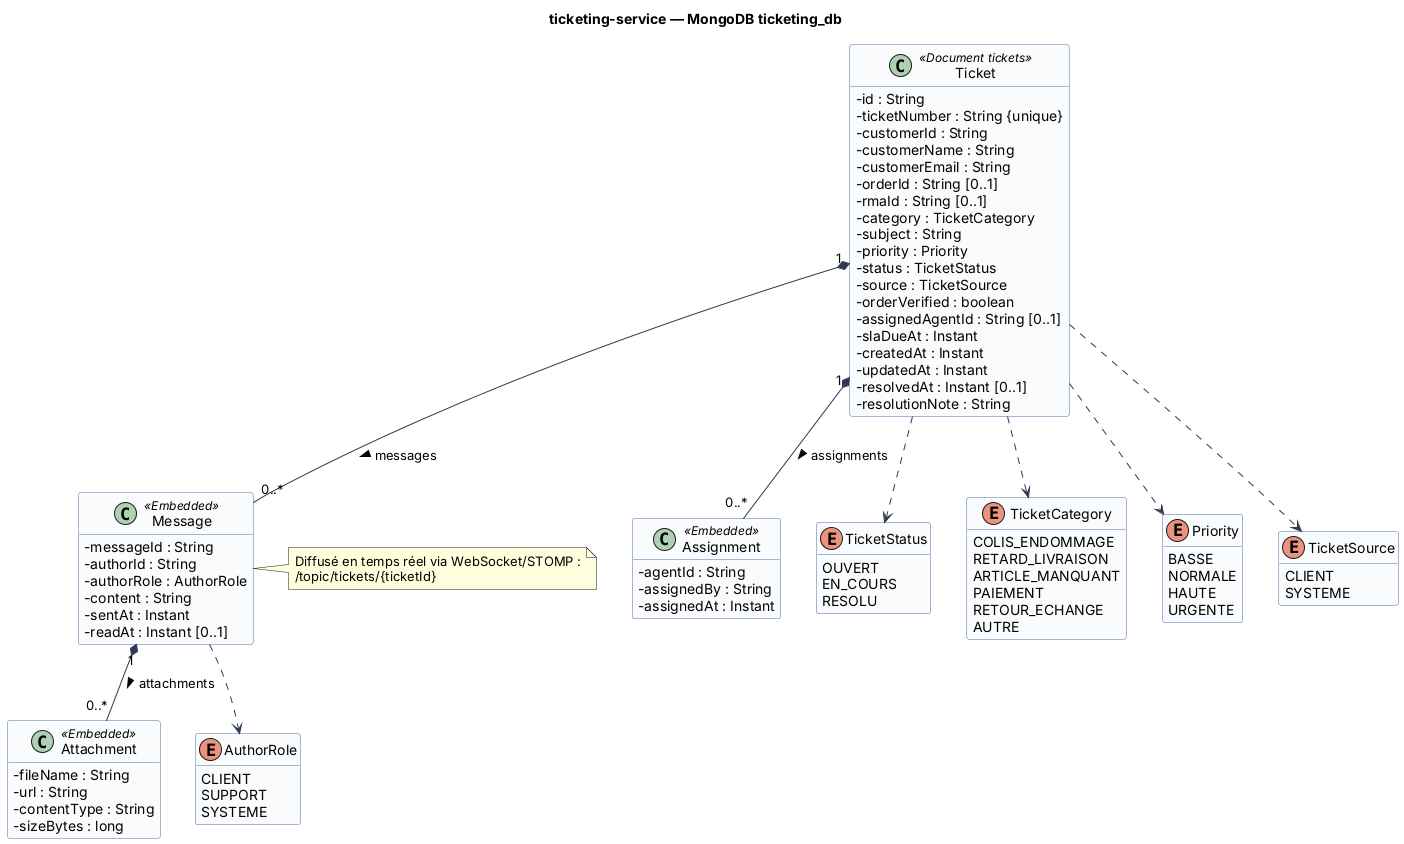

The diagram above was rendered by PlantUML. Its source (embedded in the PNG):
@startuml classes-ticketing-service
!include _style.iuml
title ticketing-service — MongoDB ticketing_db

class Ticket <<Document tickets>> {
  - id : String
  - ticketNumber : String {unique}
  - customerId : String
  - customerName : String
  - customerEmail : String
  - orderId : String [0..1]
  - rmaId : String [0..1]
  - category : TicketCategory
  - subject : String
  - priority : Priority
  - status : TicketStatus
  - source : TicketSource
  - orderVerified : boolean
  - assignedAgentId : String [0..1]
  - slaDueAt : Instant
  - createdAt : Instant
  - updatedAt : Instant
  - resolvedAt : Instant [0..1]
  - resolutionNote : String
}
class Message <<Embedded>> {
  - messageId : String
  - authorId : String
  - authorRole : AuthorRole
  - content : String
  - sentAt : Instant
  - readAt : Instant [0..1]
}
class Attachment <<Embedded>> {
  - fileName : String
  - url : String
  - contentType : String
  - sizeBytes : long
}
class Assignment <<Embedded>> {
  - agentId : String
  - assignedBy : String
  - assignedAt : Instant
}
enum TicketStatus {
  OUVERT
  EN_COURS
  RESOLU
}
enum TicketCategory {
  COLIS_ENDOMMAGE
  RETARD_LIVRAISON
  ARTICLE_MANQUANT
  PAIEMENT
  RETOUR_ECHANGE
  AUTRE
}
enum Priority {
  BASSE
  NORMALE
  HAUTE
  URGENTE
}
enum TicketSource {
  CLIENT
  SYSTEME
}
enum AuthorRole {
  CLIENT
  SUPPORT
  SYSTEME
}
Ticket "1" *-- "0..*" Message : messages >
Message "1" *-- "0..*" Attachment : attachments >
Ticket "1" *-- "0..*" Assignment : assignments >
Ticket ..> TicketStatus
Ticket ..> TicketCategory
Ticket ..> Priority
Ticket ..> TicketSource
Message ..> AuthorRole
note right of Message
  Diffusé en temps réel via WebSocket/STOMP :
  /topic/tickets/{ticketId}
end note
@enduml